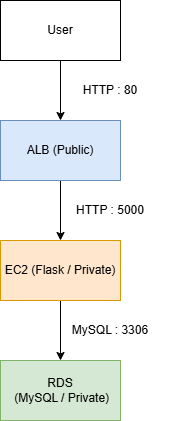

The diagram above was exported from draw.io. Its source (the exported page's mxGraphModel, read from the mxfile embedded in the PNG):
<mxGraphModel dx="926" dy="660" grid="1" gridSize="10" guides="1" tooltips="1" connect="1" arrows="1" fold="1" page="1" pageScale="1" pageWidth="827" pageHeight="1169" math="0" shadow="0">
  <root>
    <mxCell id="0" />
    <mxCell id="1" parent="0" />
    <mxCell id="cnKcK6O5-BQHWZOl6rzD-1" parent="1" style="rounded=0;whiteSpace=wrap;html=1;" value="" vertex="1">
      <mxGeometry height="60" width="120" x="320" y="80" as="geometry" />
    </mxCell>
    <mxCell id="cnKcK6O5-BQHWZOl6rzD-2" parent="1" style="rounded=0;whiteSpace=wrap;html=1;" value="" vertex="1">
      <mxGeometry height="60" width="120" x="320" y="200" as="geometry" />
    </mxCell>
    <mxCell id="cnKcK6O5-BQHWZOl6rzD-3" parent="1" style="rounded=0;whiteSpace=wrap;html=1;" value="" vertex="1">
      <mxGeometry height="60" width="120" x="320" y="320" as="geometry" />
    </mxCell>
    <mxCell id="cnKcK6O5-BQHWZOl6rzD-4" parent="1" style="rounded=0;whiteSpace=wrap;html=1;" value="" vertex="1">
      <mxGeometry height="60" width="120" x="320" y="440" as="geometry" />
    </mxCell>
    <mxCell id="cnKcK6O5-BQHWZOl6rzD-6" edge="1" parent="1" source="cnKcK6O5-BQHWZOl6rzD-3" style="endArrow=classic;html=1;rounded=0;entryX=0.5;entryY=0;entryDx=0;entryDy=0;exitX=0.5;exitY=1;exitDx=0;exitDy=0;" target="cnKcK6O5-BQHWZOl6rzD-4" value="">
      <mxGeometry height="50" relative="1" width="50" as="geometry">
        <mxPoint x="355" y="430" as="sourcePoint" />
        <mxPoint x="405" y="380" as="targetPoint" />
      </mxGeometry>
    </mxCell>
    <mxCell id="cnKcK6O5-BQHWZOl6rzD-7" edge="1" parent="1" source="cnKcK6O5-BQHWZOl6rzD-2" style="endArrow=classic;html=1;rounded=0;exitX=0.5;exitY=1;exitDx=0;exitDy=0;entryX=0.5;entryY=0;entryDx=0;entryDy=0;" target="cnKcK6O5-BQHWZOl6rzD-3" value="">
      <mxGeometry height="50" relative="1" width="50" as="geometry">
        <mxPoint x="355" y="320" as="sourcePoint" />
        <mxPoint x="405" y="270" as="targetPoint" />
      </mxGeometry>
    </mxCell>
    <mxCell id="cnKcK6O5-BQHWZOl6rzD-8" edge="1" parent="1" source="cnKcK6O5-BQHWZOl6rzD-1" style="endArrow=classic;html=1;rounded=0;entryX=0.5;entryY=0;entryDx=0;entryDy=0;exitX=0.5;exitY=1;exitDx=0;exitDy=0;" target="cnKcK6O5-BQHWZOl6rzD-2" value="">
      <mxGeometry height="50" relative="1" width="50" as="geometry">
        <mxPoint x="364" y="160" as="sourcePoint" />
        <mxPoint x="414" y="110" as="targetPoint" />
      </mxGeometry>
    </mxCell>
    <mxCell id="cnKcK6O5-BQHWZOl6rzD-10" parent="1" style="text;html=1;whiteSpace=wrap;strokeColor=none;fillColor=none;align=center;verticalAlign=middle;rounded=0;" value="User" vertex="1">
      <mxGeometry height="60" width="120" x="320" y="80" as="geometry" />
    </mxCell>
    <mxCell id="cnKcK6O5-BQHWZOl6rzD-11" parent="1" style="text;html=1;whiteSpace=wrap;strokeColor=#6c8ebf;fillColor=#dae8fc;align=center;verticalAlign=middle;rounded=0;" value="ALB (Public)" vertex="1">
      <mxGeometry height="60" width="120" x="320" y="200" as="geometry" />
    </mxCell>
    <mxCell id="cnKcK6O5-BQHWZOl6rzD-12" parent="1" style="text;html=1;whiteSpace=wrap;strokeColor=#d79b00;fillColor=#ffe6cc;align=center;verticalAlign=middle;rounded=0;" value="EC2 (Flask / Private)" vertex="1">
      <mxGeometry height="60" width="120" x="320" y="320" as="geometry" />
    </mxCell>
    <mxCell id="cnKcK6O5-BQHWZOl6rzD-14" parent="1" style="text;html=1;whiteSpace=wrap;strokeColor=#82b366;fillColor=#d5e8d4;align=center;verticalAlign=middle;rounded=0;" value="RDS&lt;div&gt;&amp;nbsp;(MySQL / Private)&lt;/div&gt;" vertex="1">
      <mxGeometry height="60" width="120" x="320" y="440" as="geometry" />
    </mxCell>
    <mxCell id="cnKcK6O5-BQHWZOl6rzD-15" parent="1" style="text;html=1;whiteSpace=wrap;strokeColor=none;fillColor=none;align=center;verticalAlign=middle;rounded=0;" value="HTTP : 80" vertex="1">
      <mxGeometry height="40" width="80" x="390" y="150" as="geometry" />
    </mxCell>
    <mxCell id="cnKcK6O5-BQHWZOl6rzD-16" parent="1" style="text;html=1;whiteSpace=wrap;strokeColor=none;fillColor=none;align=center;verticalAlign=middle;rounded=0;" value="HTTP : 5000" vertex="1">
      <mxGeometry height="80" width="130" x="365" y="250" as="geometry" />
    </mxCell>
    <mxCell id="cnKcK6O5-BQHWZOl6rzD-17" parent="1" style="text;html=1;whiteSpace=wrap;strokeColor=none;fillColor=none;align=center;verticalAlign=middle;rounded=0;" value="MySQL : 3306" vertex="1">
      <mxGeometry height="80" width="130" x="365" y="370" as="geometry" />
    </mxCell>
  </root>
</mxGraphModel>